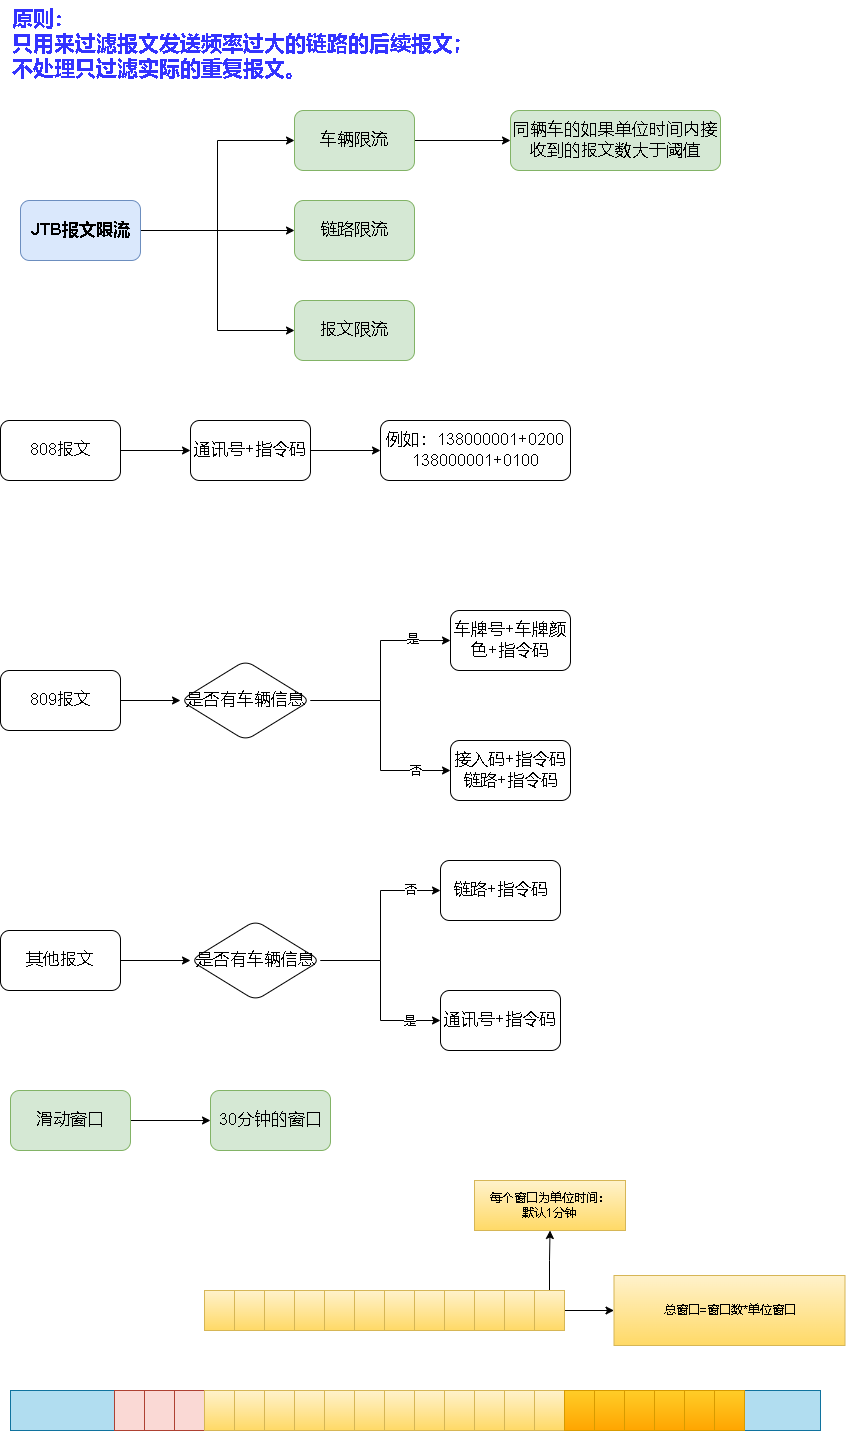

The diagram above was exported from draw.io. Its source (the exported page's mxGraphModel, read from the mxfile embedded in the PNG):
<mxGraphModel dx="1094" dy="580" grid="1" gridSize="10" guides="1" tooltips="1" connect="1" arrows="1" fold="1" page="1" pageScale="1" pageWidth="827" pageHeight="1169" math="0" shadow="0">
  <root>
    <mxCell id="0" />
    <mxCell id="1" parent="0" />
    <mxCell id="JgarjeQQoiQfVQjtcr5q-63" value="" style="rounded=0;whiteSpace=wrap;html=1;fontSize=12;fillColor=#b1ddf0;strokeColor=#10739e;" vertex="1" parent="1">
      <mxGeometry x="20" y="1400" width="810" height="40" as="geometry" />
    </mxCell>
    <mxCell id="fMUKml5RnItikVMqAqGf-10" style="edgeStyle=orthogonalEdgeStyle;rounded=0;orthogonalLoop=1;jettySize=auto;html=1;entryX=0;entryY=0.5;entryDx=0;entryDy=0;fontSize=17;" parent="1" source="fMUKml5RnItikVMqAqGf-1" target="fMUKml5RnItikVMqAqGf-7" edge="1">
      <mxGeometry relative="1" as="geometry" />
    </mxCell>
    <mxCell id="fMUKml5RnItikVMqAqGf-12" style="edgeStyle=orthogonalEdgeStyle;rounded=0;orthogonalLoop=1;jettySize=auto;html=1;entryX=0;entryY=0.5;entryDx=0;entryDy=0;fontSize=17;" parent="1" source="fMUKml5RnItikVMqAqGf-1" target="fMUKml5RnItikVMqAqGf-8" edge="1">
      <mxGeometry relative="1" as="geometry" />
    </mxCell>
    <mxCell id="fMUKml5RnItikVMqAqGf-13" style="edgeStyle=orthogonalEdgeStyle;rounded=0;orthogonalLoop=1;jettySize=auto;html=1;entryX=0;entryY=0.5;entryDx=0;entryDy=0;fontSize=17;" parent="1" source="fMUKml5RnItikVMqAqGf-1" target="fMUKml5RnItikVMqAqGf-9" edge="1">
      <mxGeometry relative="1" as="geometry" />
    </mxCell>
    <mxCell id="fMUKml5RnItikVMqAqGf-1" value="&lt;b&gt;&lt;font style=&quot;font-size: 17px;&quot;&gt;JTB报文限流&lt;/font&gt;&lt;/b&gt;" style="rounded=1;whiteSpace=wrap;html=1;fillColor=#dae8fc;strokeColor=#6c8ebf;" parent="1" vertex="1">
      <mxGeometry x="30" y="210" width="120" height="60" as="geometry" />
    </mxCell>
    <mxCell id="JgarjeQQoiQfVQjtcr5q-9" value="" style="edgeStyle=orthogonalEdgeStyle;rounded=0;orthogonalLoop=1;jettySize=auto;html=1;" edge="1" parent="1" source="fMUKml5RnItikVMqAqGf-2" target="JgarjeQQoiQfVQjtcr5q-8">
      <mxGeometry relative="1" as="geometry" />
    </mxCell>
    <mxCell id="fMUKml5RnItikVMqAqGf-2" value="808报文" style="rounded=1;whiteSpace=wrap;html=1;fontSize=17;" parent="1" vertex="1">
      <mxGeometry x="10" y="430" width="120" height="60" as="geometry" />
    </mxCell>
    <mxCell id="JgarjeQQoiQfVQjtcr5q-16" value="" style="edgeStyle=orthogonalEdgeStyle;rounded=0;orthogonalLoop=1;jettySize=auto;html=1;fontColor=#3333FF;" edge="1" parent="1" source="fMUKml5RnItikVMqAqGf-3" target="JgarjeQQoiQfVQjtcr5q-15">
      <mxGeometry relative="1" as="geometry" />
    </mxCell>
    <mxCell id="fMUKml5RnItikVMqAqGf-3" value="809报文" style="rounded=1;whiteSpace=wrap;html=1;fontSize=17;" parent="1" vertex="1">
      <mxGeometry x="10" y="680" width="120" height="60" as="geometry" />
    </mxCell>
    <mxCell id="JgarjeQQoiQfVQjtcr5q-29" value="" style="edgeStyle=orthogonalEdgeStyle;rounded=0;orthogonalLoop=1;jettySize=auto;html=1;fontSize=12;fontColor=#000000;" edge="1" parent="1" source="fMUKml5RnItikVMqAqGf-4" target="JgarjeQQoiQfVQjtcr5q-28">
      <mxGeometry relative="1" as="geometry" />
    </mxCell>
    <mxCell id="fMUKml5RnItikVMqAqGf-4" value="其他报文" style="rounded=1;whiteSpace=wrap;html=1;fontSize=17;" parent="1" vertex="1">
      <mxGeometry x="10" y="940" width="120" height="60" as="geometry" />
    </mxCell>
    <mxCell id="fMUKml5RnItikVMqAqGf-14" style="edgeStyle=orthogonalEdgeStyle;rounded=0;orthogonalLoop=1;jettySize=auto;html=1;fontSize=17;entryX=0;entryY=0.5;entryDx=0;entryDy=0;" parent="1" source="fMUKml5RnItikVMqAqGf-7" target="fMUKml5RnItikVMqAqGf-15" edge="1">
      <mxGeometry relative="1" as="geometry">
        <mxPoint x="570" y="150" as="targetPoint" />
      </mxGeometry>
    </mxCell>
    <mxCell id="fMUKml5RnItikVMqAqGf-7" value="车辆限流" style="rounded=1;whiteSpace=wrap;html=1;fontSize=17;fillColor=#d5e8d4;strokeColor=#82b366;" parent="1" vertex="1">
      <mxGeometry x="304" y="120" width="120" height="60" as="geometry" />
    </mxCell>
    <mxCell id="fMUKml5RnItikVMqAqGf-8" value="链路限流" style="rounded=1;whiteSpace=wrap;html=1;fontSize=17;fillColor=#d5e8d4;strokeColor=#82b366;" parent="1" vertex="1">
      <mxGeometry x="304" y="210" width="120" height="60" as="geometry" />
    </mxCell>
    <mxCell id="fMUKml5RnItikVMqAqGf-9" value="报文限流" style="rounded=1;whiteSpace=wrap;html=1;fontSize=17;fillColor=#d5e8d4;strokeColor=#82b366;" parent="1" vertex="1">
      <mxGeometry x="304" y="310" width="120" height="60" as="geometry" />
    </mxCell>
    <mxCell id="fMUKml5RnItikVMqAqGf-15" value="同辆车的如果单位时间内接收到的报文数大于阈值" style="rounded=1;whiteSpace=wrap;html=1;fontSize=17;fillColor=#d5e8d4;strokeColor=#82b366;" parent="1" vertex="1">
      <mxGeometry x="520" y="120" width="210" height="60" as="geometry" />
    </mxCell>
    <mxCell id="JgarjeQQoiQfVQjtcr5q-12" style="edgeStyle=orthogonalEdgeStyle;rounded=0;orthogonalLoop=1;jettySize=auto;html=1;fontColor=#3333FF;entryX=0;entryY=0.5;entryDx=0;entryDy=0;" edge="1" parent="1" source="JgarjeQQoiQfVQjtcr5q-8" target="JgarjeQQoiQfVQjtcr5q-13">
      <mxGeometry relative="1" as="geometry">
        <mxPoint x="370" y="460" as="targetPoint" />
      </mxGeometry>
    </mxCell>
    <mxCell id="JgarjeQQoiQfVQjtcr5q-8" value="通讯号+指令码" style="whiteSpace=wrap;html=1;fontSize=17;rounded=1;" vertex="1" parent="1">
      <mxGeometry x="200" y="430" width="120" height="60" as="geometry" />
    </mxCell>
    <mxCell id="JgarjeQQoiQfVQjtcr5q-13" value="例如：138000001+0200&lt;br&gt;138000001+0100" style="whiteSpace=wrap;html=1;fontSize=17;rounded=1;" vertex="1" parent="1">
      <mxGeometry x="390" y="430" width="190" height="60" as="geometry" />
    </mxCell>
    <mxCell id="JgarjeQQoiQfVQjtcr5q-21" value="" style="edgeStyle=orthogonalEdgeStyle;rounded=0;orthogonalLoop=1;jettySize=auto;html=1;fontSize=21;fontColor=#3333FF;" edge="1" parent="1" source="JgarjeQQoiQfVQjtcr5q-15" target="JgarjeQQoiQfVQjtcr5q-20">
      <mxGeometry relative="1" as="geometry" />
    </mxCell>
    <mxCell id="JgarjeQQoiQfVQjtcr5q-26" value="否" style="edgeLabel;html=1;align=center;verticalAlign=middle;resizable=0;points=[];fontSize=12;fontColor=#000000;" vertex="1" connectable="0" parent="JgarjeQQoiQfVQjtcr5q-21">
      <mxGeometry x="0.5767" y="-1" relative="1" as="geometry">
        <mxPoint x="9" as="offset" />
      </mxGeometry>
    </mxCell>
    <mxCell id="JgarjeQQoiQfVQjtcr5q-24" value="" style="edgeStyle=orthogonalEdgeStyle;rounded=0;orthogonalLoop=1;jettySize=auto;html=1;fontSize=21;fontColor=#3333FF;" edge="1" parent="1" source="JgarjeQQoiQfVQjtcr5q-15" target="JgarjeQQoiQfVQjtcr5q-23">
      <mxGeometry relative="1" as="geometry" />
    </mxCell>
    <mxCell id="JgarjeQQoiQfVQjtcr5q-25" value="&lt;font color=&quot;#000000&quot; style=&quot;font-size: 12px;&quot;&gt;是&lt;/font&gt;" style="edgeLabel;html=1;align=center;verticalAlign=middle;resizable=0;points=[];fontSize=12;fontColor=#3333FF;" vertex="1" connectable="0" parent="JgarjeQQoiQfVQjtcr5q-24">
      <mxGeometry x="0.5555" y="1" relative="1" as="geometry">
        <mxPoint x="6" as="offset" />
      </mxGeometry>
    </mxCell>
    <mxCell id="JgarjeQQoiQfVQjtcr5q-15" value="是否有车辆信息" style="rhombus;whiteSpace=wrap;html=1;fontSize=17;rounded=1;" vertex="1" parent="1">
      <mxGeometry x="190" y="670" width="130" height="80" as="geometry" />
    </mxCell>
    <mxCell id="JgarjeQQoiQfVQjtcr5q-18" value="&lt;font style=&quot;font-size: 21px;&quot;&gt;&lt;b&gt;原则：&lt;br&gt;只用来过滤报文发送频率过大的链路的后续报文；&lt;br&gt;不处理只过滤实际的重复报文。&lt;/b&gt;&lt;/font&gt;" style="text;html=1;strokeColor=none;fillColor=none;align=left;verticalAlign=top;whiteSpace=wrap;rounded=0;fontColor=#3333FF;" vertex="1" parent="1">
      <mxGeometry x="20" y="10" width="640" height="80" as="geometry" />
    </mxCell>
    <mxCell id="JgarjeQQoiQfVQjtcr5q-20" value="接入码+指令码&lt;br&gt;链路+指令码" style="whiteSpace=wrap;html=1;fontSize=17;rounded=1;" vertex="1" parent="1">
      <mxGeometry x="460" y="750" width="120" height="60" as="geometry" />
    </mxCell>
    <mxCell id="JgarjeQQoiQfVQjtcr5q-23" value="车牌号+车牌颜色+指令码" style="whiteSpace=wrap;html=1;fontSize=17;rounded=1;" vertex="1" parent="1">
      <mxGeometry x="460" y="620" width="120" height="60" as="geometry" />
    </mxCell>
    <mxCell id="JgarjeQQoiQfVQjtcr5q-31" value="" style="edgeStyle=orthogonalEdgeStyle;rounded=0;orthogonalLoop=1;jettySize=auto;html=1;fontSize=12;fontColor=#000000;" edge="1" parent="1" source="JgarjeQQoiQfVQjtcr5q-28" target="JgarjeQQoiQfVQjtcr5q-30">
      <mxGeometry relative="1" as="geometry" />
    </mxCell>
    <mxCell id="JgarjeQQoiQfVQjtcr5q-34" value="否" style="edgeLabel;html=1;align=center;verticalAlign=middle;resizable=0;points=[];fontSize=12;fontColor=#000000;" vertex="1" connectable="0" parent="JgarjeQQoiQfVQjtcr5q-31">
      <mxGeometry x="0.6011" relative="1" as="geometry">
        <mxPoint x="7" as="offset" />
      </mxGeometry>
    </mxCell>
    <mxCell id="JgarjeQQoiQfVQjtcr5q-33" value="" style="edgeStyle=orthogonalEdgeStyle;rounded=0;orthogonalLoop=1;jettySize=auto;html=1;fontSize=12;fontColor=#000000;" edge="1" parent="1" source="JgarjeQQoiQfVQjtcr5q-28" target="JgarjeQQoiQfVQjtcr5q-32">
      <mxGeometry relative="1" as="geometry" />
    </mxCell>
    <mxCell id="JgarjeQQoiQfVQjtcr5q-35" value="是" style="edgeLabel;html=1;align=center;verticalAlign=middle;resizable=0;points=[];fontSize=12;fontColor=#000000;" vertex="1" connectable="0" parent="JgarjeQQoiQfVQjtcr5q-33">
      <mxGeometry x="0.5636" y="-2" relative="1" as="geometry">
        <mxPoint x="8" y="-1" as="offset" />
      </mxGeometry>
    </mxCell>
    <mxCell id="JgarjeQQoiQfVQjtcr5q-28" value="是否有车辆信息" style="rhombus;whiteSpace=wrap;html=1;fontSize=17;rounded=1;" vertex="1" parent="1">
      <mxGeometry x="200" y="930" width="130" height="80" as="geometry" />
    </mxCell>
    <mxCell id="JgarjeQQoiQfVQjtcr5q-30" value="链路+指令码" style="whiteSpace=wrap;html=1;fontSize=17;rounded=1;" vertex="1" parent="1">
      <mxGeometry x="450" y="870" width="120" height="60" as="geometry" />
    </mxCell>
    <mxCell id="JgarjeQQoiQfVQjtcr5q-32" value="通讯号+指令码" style="whiteSpace=wrap;html=1;fontSize=17;rounded=1;" vertex="1" parent="1">
      <mxGeometry x="450" y="1000" width="120" height="60" as="geometry" />
    </mxCell>
    <mxCell id="JgarjeQQoiQfVQjtcr5q-36" style="edgeStyle=orthogonalEdgeStyle;rounded=0;orthogonalLoop=1;jettySize=auto;html=1;entryX=0;entryY=0.5;entryDx=0;entryDy=0;" edge="1" parent="1" source="JgarjeQQoiQfVQjtcr5q-37" target="JgarjeQQoiQfVQjtcr5q-38">
      <mxGeometry relative="1" as="geometry">
        <mxPoint x="200" y="1130" as="targetPoint" />
      </mxGeometry>
    </mxCell>
    <mxCell id="JgarjeQQoiQfVQjtcr5q-37" value="滑动窗口" style="rounded=1;whiteSpace=wrap;html=1;fontSize=17;fillColor=#d5e8d4;strokeColor=#82b366;" vertex="1" parent="1">
      <mxGeometry x="20" y="1100" width="120" height="60" as="geometry" />
    </mxCell>
    <mxCell id="JgarjeQQoiQfVQjtcr5q-38" value="30分钟的窗口" style="rounded=1;whiteSpace=wrap;html=1;fontSize=17;fillColor=#d5e8d4;strokeColor=#82b366;" vertex="1" parent="1">
      <mxGeometry x="220" y="1100" width="120" height="60" as="geometry" />
    </mxCell>
    <mxCell id="JgarjeQQoiQfVQjtcr5q-41" value="" style="rounded=0;whiteSpace=wrap;html=1;fontSize=12;fillColor=#fad9d5;strokeColor=#ae4132;" vertex="1" parent="1">
      <mxGeometry x="124" y="1400" width="30" height="40" as="geometry" />
    </mxCell>
    <mxCell id="JgarjeQQoiQfVQjtcr5q-42" value="" style="rounded=0;whiteSpace=wrap;html=1;fontSize=12;fillColor=#fad9d5;strokeColor=#ae4132;" vertex="1" parent="1">
      <mxGeometry x="154" y="1400" width="30" height="40" as="geometry" />
    </mxCell>
    <mxCell id="JgarjeQQoiQfVQjtcr5q-43" value="" style="rounded=0;whiteSpace=wrap;html=1;fontSize=12;fillColor=#fad9d5;strokeColor=#ae4132;" vertex="1" parent="1">
      <mxGeometry x="184" y="1400" width="30" height="40" as="geometry" />
    </mxCell>
    <mxCell id="JgarjeQQoiQfVQjtcr5q-44" value="" style="rounded=0;whiteSpace=wrap;html=1;fontSize=12;fillColor=#fff2cc;strokeColor=#d6b656;gradientColor=#ffd966;" vertex="1" parent="1">
      <mxGeometry x="214" y="1400" width="30" height="40" as="geometry" />
    </mxCell>
    <mxCell id="JgarjeQQoiQfVQjtcr5q-45" value="" style="rounded=0;whiteSpace=wrap;html=1;fontSize=12;fillColor=#fff2cc;gradientColor=#ffd966;strokeColor=#d6b656;" vertex="1" parent="1">
      <mxGeometry x="244" y="1400" width="30" height="40" as="geometry" />
    </mxCell>
    <mxCell id="JgarjeQQoiQfVQjtcr5q-46" value="" style="rounded=0;whiteSpace=wrap;html=1;fontSize=12;fillColor=#fff2cc;gradientColor=#ffd966;strokeColor=#d6b656;" vertex="1" parent="1">
      <mxGeometry x="274" y="1400" width="30" height="40" as="geometry" />
    </mxCell>
    <mxCell id="JgarjeQQoiQfVQjtcr5q-47" value="" style="rounded=0;whiteSpace=wrap;html=1;fontSize=12;fillColor=#fff2cc;gradientColor=#ffd966;strokeColor=#d6b656;" vertex="1" parent="1">
      <mxGeometry x="304" y="1400" width="30" height="40" as="geometry" />
    </mxCell>
    <mxCell id="JgarjeQQoiQfVQjtcr5q-48" value="" style="rounded=0;whiteSpace=wrap;html=1;fontSize=12;fillColor=#fff2cc;gradientColor=#ffd966;strokeColor=#d6b656;" vertex="1" parent="1">
      <mxGeometry x="334" y="1400" width="30" height="40" as="geometry" />
    </mxCell>
    <mxCell id="JgarjeQQoiQfVQjtcr5q-49" value="" style="rounded=0;whiteSpace=wrap;html=1;fontSize=12;fillColor=#fff2cc;gradientColor=#ffd966;strokeColor=#d6b656;" vertex="1" parent="1">
      <mxGeometry x="364" y="1400" width="30" height="40" as="geometry" />
    </mxCell>
    <mxCell id="JgarjeQQoiQfVQjtcr5q-50" value="" style="rounded=0;whiteSpace=wrap;html=1;fontSize=12;fillColor=#fff2cc;gradientColor=#ffd966;strokeColor=#d6b656;" vertex="1" parent="1">
      <mxGeometry x="394" y="1400" width="30" height="40" as="geometry" />
    </mxCell>
    <mxCell id="JgarjeQQoiQfVQjtcr5q-51" value="" style="rounded=0;whiteSpace=wrap;html=1;fontSize=12;fillColor=#fff2cc;gradientColor=#ffd966;strokeColor=#d6b656;" vertex="1" parent="1">
      <mxGeometry x="424" y="1400" width="30" height="40" as="geometry" />
    </mxCell>
    <mxCell id="JgarjeQQoiQfVQjtcr5q-52" value="" style="rounded=0;whiteSpace=wrap;html=1;fontSize=12;fillColor=#fff2cc;gradientColor=#ffd966;strokeColor=#d6b656;" vertex="1" parent="1">
      <mxGeometry x="454" y="1400" width="30" height="40" as="geometry" />
    </mxCell>
    <mxCell id="JgarjeQQoiQfVQjtcr5q-53" value="" style="rounded=0;whiteSpace=wrap;html=1;fontSize=12;fillColor=#fff2cc;gradientColor=#ffd966;strokeColor=#d6b656;" vertex="1" parent="1">
      <mxGeometry x="484" y="1400" width="30" height="40" as="geometry" />
    </mxCell>
    <mxCell id="JgarjeQQoiQfVQjtcr5q-54" value="" style="rounded=0;whiteSpace=wrap;html=1;fontSize=12;fillColor=#fff2cc;gradientColor=#ffd966;strokeColor=#d6b656;" vertex="1" parent="1">
      <mxGeometry x="514" y="1400" width="30" height="40" as="geometry" />
    </mxCell>
    <mxCell id="JgarjeQQoiQfVQjtcr5q-55" value="" style="rounded=0;whiteSpace=wrap;html=1;fontSize=12;fillColor=#fff2cc;gradientColor=#ffd966;strokeColor=#d6b656;" vertex="1" parent="1">
      <mxGeometry x="544" y="1400" width="30" height="40" as="geometry" />
    </mxCell>
    <mxCell id="JgarjeQQoiQfVQjtcr5q-56" value="" style="rounded=0;whiteSpace=wrap;html=1;fontSize=12;fillColor=#ffcd28;gradientColor=#ffa500;strokeColor=#d79b00;" vertex="1" parent="1">
      <mxGeometry x="574" y="1400" width="30" height="40" as="geometry" />
    </mxCell>
    <mxCell id="JgarjeQQoiQfVQjtcr5q-57" value="" style="rounded=0;whiteSpace=wrap;html=1;fontSize=12;fillColor=#ffcd28;gradientColor=#ffa500;strokeColor=#d79b00;" vertex="1" parent="1">
      <mxGeometry x="604" y="1400" width="30" height="40" as="geometry" />
    </mxCell>
    <mxCell id="JgarjeQQoiQfVQjtcr5q-58" value="" style="rounded=0;whiteSpace=wrap;html=1;fontSize=12;fillColor=#ffcd28;gradientColor=#ffa500;strokeColor=#d79b00;" vertex="1" parent="1">
      <mxGeometry x="634" y="1400" width="30" height="40" as="geometry" />
    </mxCell>
    <mxCell id="JgarjeQQoiQfVQjtcr5q-59" value="" style="rounded=0;whiteSpace=wrap;html=1;fontSize=12;fillColor=#ffcd28;gradientColor=#ffa500;strokeColor=#d79b00;" vertex="1" parent="1">
      <mxGeometry x="664" y="1400" width="30" height="40" as="geometry" />
    </mxCell>
    <mxCell id="JgarjeQQoiQfVQjtcr5q-60" value="" style="rounded=0;whiteSpace=wrap;html=1;fontSize=12;fillColor=#ffcd28;gradientColor=#ffa500;strokeColor=#d79b00;" vertex="1" parent="1">
      <mxGeometry x="694" y="1400" width="30" height="40" as="geometry" />
    </mxCell>
    <mxCell id="JgarjeQQoiQfVQjtcr5q-61" value="" style="rounded=0;whiteSpace=wrap;html=1;fontSize=12;fillColor=#ffcd28;gradientColor=#ffa500;strokeColor=#d79b00;" vertex="1" parent="1">
      <mxGeometry x="724" y="1400" width="30" height="40" as="geometry" />
    </mxCell>
    <mxCell id="JgarjeQQoiQfVQjtcr5q-64" value="" style="rounded=0;whiteSpace=wrap;html=1;fontSize=12;fillColor=#fff2cc;strokeColor=#d6b656;gradientColor=#ffd966;" vertex="1" parent="1">
      <mxGeometry x="214" y="1300" width="30" height="40" as="geometry" />
    </mxCell>
    <mxCell id="JgarjeQQoiQfVQjtcr5q-65" value="" style="rounded=0;whiteSpace=wrap;html=1;fontSize=12;fillColor=#fff2cc;gradientColor=#ffd966;strokeColor=#d6b656;" vertex="1" parent="1">
      <mxGeometry x="244" y="1300" width="30" height="40" as="geometry" />
    </mxCell>
    <mxCell id="JgarjeQQoiQfVQjtcr5q-66" value="" style="rounded=0;whiteSpace=wrap;html=1;fontSize=12;fillColor=#fff2cc;gradientColor=#ffd966;strokeColor=#d6b656;" vertex="1" parent="1">
      <mxGeometry x="274" y="1300" width="30" height="40" as="geometry" />
    </mxCell>
    <mxCell id="JgarjeQQoiQfVQjtcr5q-67" value="" style="rounded=0;whiteSpace=wrap;html=1;fontSize=12;fillColor=#fff2cc;gradientColor=#ffd966;strokeColor=#d6b656;" vertex="1" parent="1">
      <mxGeometry x="304" y="1300" width="30" height="40" as="geometry" />
    </mxCell>
    <mxCell id="JgarjeQQoiQfVQjtcr5q-68" value="" style="rounded=0;whiteSpace=wrap;html=1;fontSize=12;fillColor=#fff2cc;gradientColor=#ffd966;strokeColor=#d6b656;" vertex="1" parent="1">
      <mxGeometry x="334" y="1300" width="30" height="40" as="geometry" />
    </mxCell>
    <mxCell id="JgarjeQQoiQfVQjtcr5q-69" value="" style="rounded=0;whiteSpace=wrap;html=1;fontSize=12;fillColor=#fff2cc;gradientColor=#ffd966;strokeColor=#d6b656;" vertex="1" parent="1">
      <mxGeometry x="364" y="1300" width="30" height="40" as="geometry" />
    </mxCell>
    <mxCell id="JgarjeQQoiQfVQjtcr5q-70" value="" style="rounded=0;whiteSpace=wrap;html=1;fontSize=12;fillColor=#fff2cc;gradientColor=#ffd966;strokeColor=#d6b656;" vertex="1" parent="1">
      <mxGeometry x="394" y="1300" width="30" height="40" as="geometry" />
    </mxCell>
    <mxCell id="JgarjeQQoiQfVQjtcr5q-71" value="" style="rounded=0;whiteSpace=wrap;html=1;fontSize=12;fillColor=#fff2cc;gradientColor=#ffd966;strokeColor=#d6b656;" vertex="1" parent="1">
      <mxGeometry x="424" y="1300" width="30" height="40" as="geometry" />
    </mxCell>
    <mxCell id="JgarjeQQoiQfVQjtcr5q-72" value="" style="rounded=0;whiteSpace=wrap;html=1;fontSize=12;fillColor=#fff2cc;gradientColor=#ffd966;strokeColor=#d6b656;" vertex="1" parent="1">
      <mxGeometry x="454" y="1300" width="30" height="40" as="geometry" />
    </mxCell>
    <mxCell id="JgarjeQQoiQfVQjtcr5q-73" value="" style="rounded=0;whiteSpace=wrap;html=1;fontSize=12;fillColor=#fff2cc;gradientColor=#ffd966;strokeColor=#d6b656;" vertex="1" parent="1">
      <mxGeometry x="484" y="1300" width="30" height="40" as="geometry" />
    </mxCell>
    <mxCell id="JgarjeQQoiQfVQjtcr5q-74" value="" style="rounded=0;whiteSpace=wrap;html=1;fontSize=12;fillColor=#fff2cc;gradientColor=#ffd966;strokeColor=#d6b656;" vertex="1" parent="1">
      <mxGeometry x="514" y="1300" width="30" height="40" as="geometry" />
    </mxCell>
    <mxCell id="JgarjeQQoiQfVQjtcr5q-78" value="" style="edgeStyle=orthogonalEdgeStyle;rounded=0;orthogonalLoop=1;jettySize=auto;html=1;fontSize=12;fontColor=#000000;" edge="1" parent="1" source="JgarjeQQoiQfVQjtcr5q-75" target="JgarjeQQoiQfVQjtcr5q-77">
      <mxGeometry relative="1" as="geometry" />
    </mxCell>
    <mxCell id="JgarjeQQoiQfVQjtcr5q-80" value="" style="edgeStyle=orthogonalEdgeStyle;rounded=0;orthogonalLoop=1;jettySize=auto;html=1;fontSize=12;fontColor=#000000;" edge="1" parent="1" source="JgarjeQQoiQfVQjtcr5q-75" target="JgarjeQQoiQfVQjtcr5q-79">
      <mxGeometry relative="1" as="geometry" />
    </mxCell>
    <mxCell id="JgarjeQQoiQfVQjtcr5q-75" value="" style="rounded=0;whiteSpace=wrap;html=1;fontSize=12;fillColor=#fff2cc;gradientColor=#ffd966;strokeColor=#d6b656;" vertex="1" parent="1">
      <mxGeometry x="544" y="1300" width="30" height="40" as="geometry" />
    </mxCell>
    <mxCell id="JgarjeQQoiQfVQjtcr5q-77" value="每个窗口为单位时间：&lt;br&gt;默认1分钟" style="whiteSpace=wrap;html=1;fillColor=#fff2cc;strokeColor=#d6b656;rounded=0;gradientColor=#ffd966;" vertex="1" parent="1">
      <mxGeometry x="484" y="1190" width="151" height="50" as="geometry" />
    </mxCell>
    <mxCell id="JgarjeQQoiQfVQjtcr5q-79" value="总窗口=窗口数*单位窗口" style="whiteSpace=wrap;html=1;fillColor=#fff2cc;strokeColor=#d6b656;rounded=0;gradientColor=#ffd966;" vertex="1" parent="1">
      <mxGeometry x="623.5" y="1285" width="231" height="70" as="geometry" />
    </mxCell>
  </root>
</mxGraphModel>